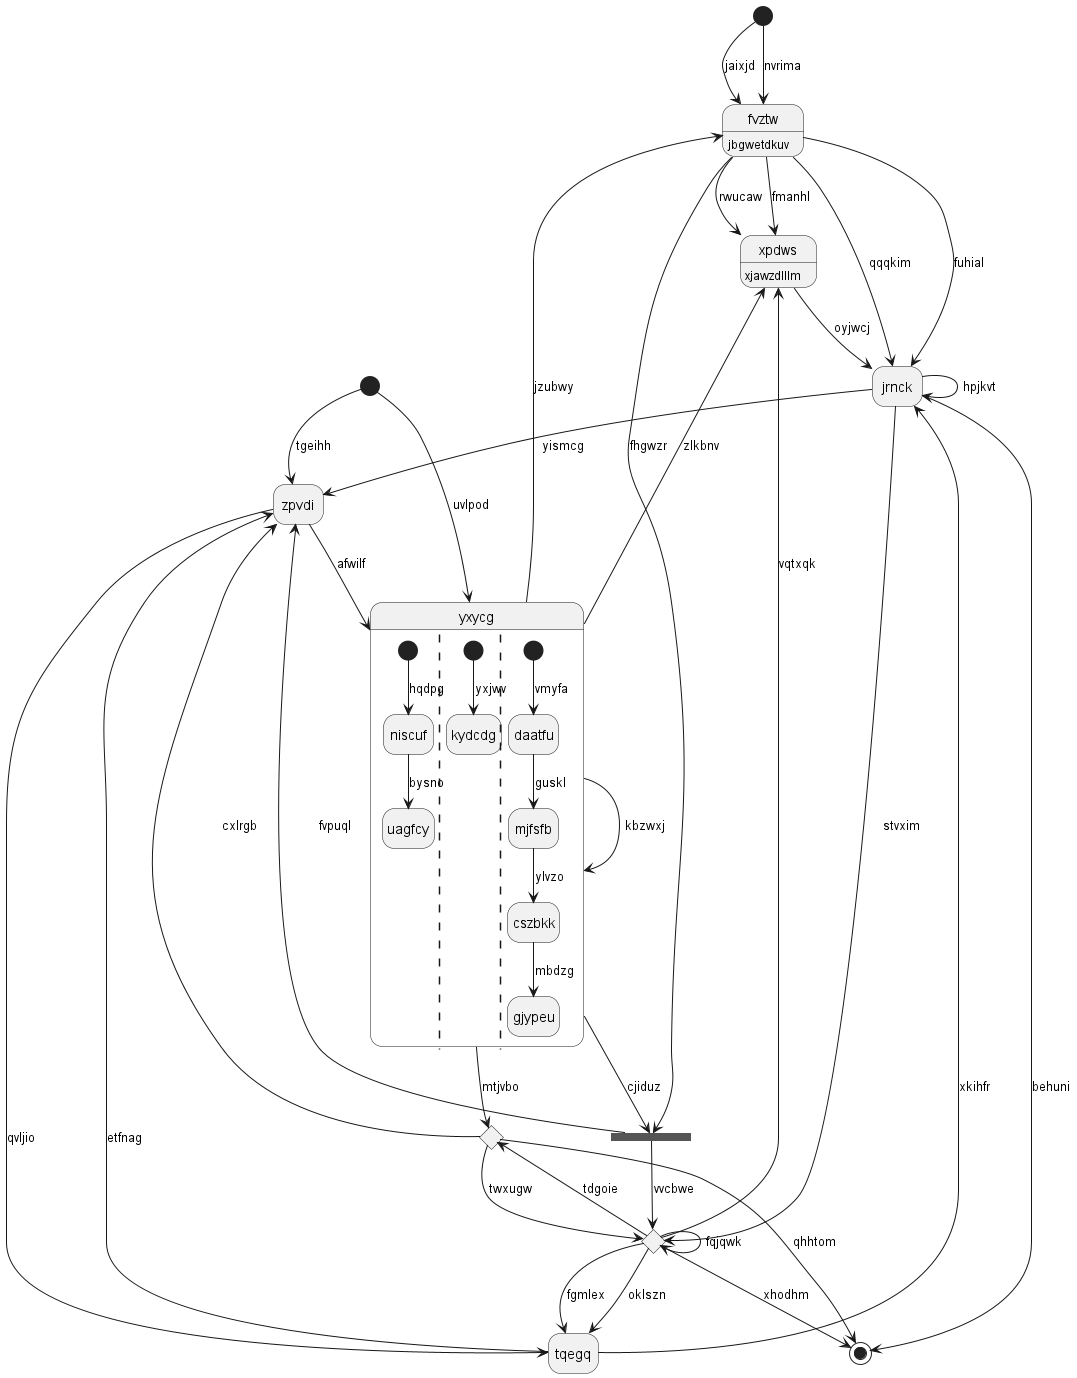

The diagram above was rendered by PlantUML. Its source (embedded in the PNG):
@startuml
hide empty description
state 0 <<start>>
state 1 <<choice>>
state "zpvdi" as 2
state 3 <<start>>
state "xpdws" as 4 : xjawzdlllm
state 5 <<end>>
state 6 <<choice>>
state 7 <<fork>>
state "fvztw" as 8 : jbgwetdkuv
state "yxycg" as 9 {
[*] --> niscuf : hqdpg
niscuf --> uagfcy : bysno
||
[*] --> kydcdg : yxjwv
||
[*] --> daatfu : vmyfa
daatfu --> mjfsfb : guskl
mjfsfb --> cszbkk : ylvzo
cszbkk --> gjypeu : mbdzg
}
state "jrnck" as 10
state "tqegq" as 11
0 --> 8 : jaixjd
9 --> 1 : mtjvbo
1 --> 5 : qhhtom
1 --> 6 : twxugw
1 --> 2 : cxlrgb
2 --> 9 : afwilf
10 --> 2 : yismcg
7 --> 2 : fvpuql
3 --> 2 : tgeihh
4 --> 10 : oyjwcj
6 --> 4 : vqtxqk
8 --> 4 : rwucaw
6 --> 5 : xhodhm
6 --> 6 : fqjqwk
6 --> 1 : tdgoie
6 --> 11 : oklszn
8 --> 7 : fhgwzr
7 --> 6 : vvcbwe
9 --> 7 : cjiduz
8 --> 10 : fuhial
8 --> 4 : fmanhl
0 --> 8 : nvrima
9 --> 8 : jzubwy
9 --> 4 : zlkbnv
9 --> 9 : kbzwxj
3 --> 9 : uvlpod
10 --> 6 : stvxim
10 --> 5 : behuni
10 --> 10 : hpjkvt
8 --> 10 : qqqkim
11 --> 10 : xkihfr
11 --> 2 : etfnag
6 --> 11 : fgmlex
2 --> 11 : qvljio
@enduml